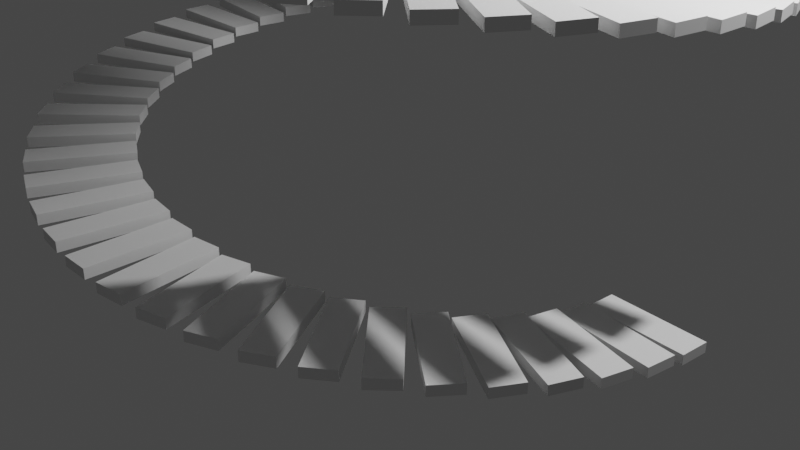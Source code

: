 # Source: SpiralLadder.blend  (saved by Blender 3.2.14; exported with 4.5.12 LTS)
import bpy
from mathutils import Matrix  # noqa: F401  (used for matrix-valued properties, if any)

bpy.ops.wm.read_factory_settings(use_empty=True)
scene = bpy.context.scene
scene.name = 'Scene'

# ---- collections
col_collection = bpy.data.collections.new('Collection'); scene.collection.children.link(col_collection)

# ---- materials (node trees are filled in below, after node groups)
mat_material = bpy.data.materials.new('Material')
mat_material.alpha_threshold = 0.0
mat_material.use_transparent_shadow = False
mat_material.line_color = (0.0, 0.0, 0.0, 1.0)

# ---- node groups
ng_stair = bpy.data.node_groups.new('Stair', 'GeometryNodeTree')
_s = ng_stair.interface.new_socket(name='Geometry', in_out='OUTPUT', socket_type='NodeSocketGeometry')
_s = ng_stair.interface.new_socket(name='Geometry', in_out='INPUT', socket_type='NodeSocketGeometry')
_s = ng_stair.interface.new_socket(name='Resolution', in_out='INPUT', socket_type='NodeSocketInt')
_s.default_value = 48
_s.min_value = 1
_s.max_value = 1024
_s = ng_stair.interface.new_socket(name='Rotations', in_out='INPUT', socket_type='NodeSocketFloat')
_s.default_value = 2.2
_s.min_value = 0.0
_s = ng_stair.interface.new_socket(name='Start Radius', in_out='INPUT', socket_type='NodeSocketFloat')
_s.subtype = 'DISTANCE'
_s.default_value = 3.0
_s = ng_stair.interface.new_socket(name='End Radius', in_out='INPUT', socket_type='NodeSocketFloat')
_s.subtype = 'DISTANCE'
_s.default_value = 3.0
_s = ng_stair.interface.new_socket(name='Height', in_out='INPUT', socket_type='NodeSocketFloat')
_s.subtype = 'DISTANCE'
_s.default_value = 6.0
_s = ng_stair.interface.new_socket(name='Step Depth', in_out='INPUT', socket_type='NodeSocketFloat')
_s.default_value = 0.33
_s.min_value = -1e+04
_s.max_value = 1e+04
_s = ng_stair.interface.new_socket(name='Stair Width', in_out='INPUT', socket_type='NodeSocketFloat')
_s.default_value = 4.0
_s.min_value = -1e+04
_s.max_value = 1e+04
_s = ng_stair.interface.new_socket(name='Thickness', in_out='INPUT', socket_type='NodeSocketFloat')
_s.default_value = 0.1
ng_stair.is_modifier = True
_N = ng_stair.nodes; _L = ng_stair.links
n0 = _N.new('GeometryNodeStoreNamedAttribute'); n0.name = 'Store Named Attribute'; n0.location = (-446, 79)
n0.data_type = 'FLOAT_VECTOR'
n0.domain = 'CORNER'
n0.inputs[2].default_value = 'uv_map'
n1 = _N.new('GeometryNodeInputTangent'); n1.name = 'Curve Tangent'; n1.location = (-207, -210)
n2 = _N.new('FunctionNodeAlignEulerToVector'); n2.name = 'Align Euler to Vector'; n2.location = (24, -163)
n2.axis = 'Y'
n2.pivot_axis = 'Z'
n3 = _N.new('NodeGroupOutput'); n3.name = 'Group Output'; n3.location = (977, 33)
n4 = _N.new('GeometryNodeRealizeInstances'); n4.name = 'Realize Instances'; n4.location = (569, 38)
n5 = _N.new('GeometryNodeInstanceOnPoints'); n5.name = 'Instance on Points'; n5.location = (269, 51)
n6 = _N.new('GeometryNodeExtrudeMesh'); n6.name = 'Extrude Mesh'; n6.location = (-253, 53)
n7 = _N.new('GeometryNodeCurveSpiral'); n7.name = 'Spiral'; n7.location = (-244, 267)
n8 = _N.new('NodeReroute'); n8.name = 'Reroute'; n8.location = (-529, 124)
n8.width = 16
n8.socket_idname = 'NodeSocketFloatDistance'
n9 = _N.new('NodeReroute'); n9.name = 'Reroute.001'; n9.location = (-529, 146)
n9.width = 16
n9.socket_idname = 'NodeSocketFloatDistance'
n10 = _N.new('NodeReroute'); n10.name = 'Reroute.002'; n10.location = (-529, 168)
n10.width = 16
n10.socket_idname = 'NodeSocketFloatDistance'
n11 = _N.new('NodeReroute'); n11.name = 'Reroute.003'; n11.location = (-524, 190)
n11.width = 16
n11.socket_idname = 'NodeSocketFloat'
n12 = _N.new('NodeReroute'); n12.name = 'Reroute.004'; n12.location = (-524, 212)
n12.width = 16
n12.socket_idname = 'NodeSocketIntUnsigned'
n13 = _N.new('NodeGroupInput'); n13.name = 'Group Input'; n13.location = (-970, 280)
n14 = _N.new('GeometryNodeMeshGrid'); n14.name = 'Grid'; n14.location = (-471, 79)
n14.inputs[2].default_value = 2
n14.inputs[3].default_value = 2
_L.new(n7.outputs[0], n5.inputs[0])
_L.new(n1.outputs[0], n2.inputs[2])
_L.new(n2.outputs[0], n5.inputs[5])
_L.new(n4.outputs[0], n3.inputs[0])
_L.new(n6.outputs[0], n5.inputs[2])
_L.new(n5.outputs[0], n4.inputs[0])
_L.new(n13.outputs[6], n14.inputs[0])
_L.new(n13.outputs[7], n14.inputs[1])
_L.new(n0.outputs[0], n6.inputs[0])
_L.new(n13.outputs[8], n6.inputs[3])
_L.new(n12.outputs[0], n7.inputs[0])
_L.new(n11.outputs[0], n7.inputs[1])
_L.new(n10.outputs[0], n7.inputs[2])
_L.new(n9.outputs[0], n7.inputs[3])
_L.new(n8.outputs[0], n7.inputs[4])
_L.new(n13.outputs[5], n8.inputs[0])
_L.new(n13.outputs[4], n9.inputs[0])
_L.new(n13.outputs[3], n10.inputs[0])
_L.new(n13.outputs[2], n11.inputs[0])
_L.new(n13.outputs[1], n12.inputs[0])
_L.new(n14.outputs[0], n0.inputs[0])
_L.new(n14.outputs[1], n0.inputs[3])
n3.is_active_output = True

# ---- material node trees
mat_material.use_nodes = True; mat_material.node_tree.nodes.clear()
_N = mat_material.node_tree.nodes; _L = mat_material.node_tree.links
n0 = _N.new('ShaderNodeOutputMaterial'); n0.name = 'Material Output'; n0.location = (300, 300)
n1 = _N.new('ShaderNodeBsdfPrincipled'); n1.name = 'Principled BSDF'; n1.location = (10, 300)
n1.distribution = 'GGX'
n1.subsurface_method = 'RANDOM_WALK_SKIN'
n1.inputs[2].default_value = 0.4
n1.inputs[3].default_value = 1.45
n1.inputs[27].default_value = (0.0, 0.0, 0.0, 1.0)
n1.inputs[28].default_value = 1.0
_L.new(n1.outputs[0], n0.inputs[0])
n0.is_active_output = True

# ---- world
world_world = bpy.data.worlds.new('World'); scene.world = world_world
world_world.use_nodes = True; world_world.node_tree.nodes.clear()
_N = world_world.node_tree.nodes; _L = world_world.node_tree.links
n0 = _N.new('ShaderNodeOutputWorld'); n0.name = 'World Output'; n0.location = (300, 300)
n1 = _N.new('ShaderNodeBackground'); n1.name = 'Background'; n1.location = (10, 300)
n1.inputs[0].default_value = (0.05088, 0.05088, 0.05088, 1.0)
_L.new(n1.outputs[0], n0.inputs[0])
n0.is_active_output = True
world_world.color = (0.05088, 0.05088, 0.05088)
world_world.use_sun_shadow = False
world_world.sun_shadow_jitter_overblur = 0.0

# ---- cameras
cam_camera = bpy.data.cameras.new('Camera')
cam_camera.clip_end = 100.0
cam_camera.ortho_scale = 7.314

# ---- lights
light_light = bpy.data.lights.new('Light', 'POINT')
light_light.transmission_factor = 0.0
light_light.energy = 1000.0
light_light.shadow_soft_size = 0.1
light_light.shadow_maximum_resolution = 0.006
light_light.use_absolute_resolution = True

# ---- meshes
me_cube = bpy.data.meshes.new('Cube')
me_cube.from_pydata([(1.0, 1.0, 1.0), (1.0, 1.0, -1.0), (1.0, -1.0, 1.0), (1.0, -1.0, -1.0), (-1.0, 1.0, 1.0), (-1.0, 1.0, -1.0), (-1.0, -1.0, 1.0), (-1.0, -1.0, -1.0)], [], [(0, 4, 6, 2), (3, 2, 6, 7), (7, 6, 4, 5), (5, 1, 3, 7), (1, 0, 2, 3), (5, 4, 0, 1)])
_uv = me_cube.uv_layers.new(name='UVMap')
_uv.uv.foreach_set('vector', [0.625, 0.5, 0.875, 0.5, 0.875, 0.75, 0.625, 0.75, 0.375, 0.75, 0.625, 0.75, 0.625, 1.0, 0.375, 1.0, 0.375, 0.0, 0.625, 0.0, 0.625, 0.25, 0.375, 0.25, 0.125, 0.5, 0.375, 0.5, 0.375, 0.75, 0.125, 0.75, 0.375, 0.5, 0.625, 0.5, 0.625, 0.75, 0.375, 0.75, 0.375, 0.25, 0.625, 0.25, 0.625, 0.5, 0.375, 0.5])
me_cube.materials.append(mat_material)
me_cube.use_mirror_vertex_groups = False
me_cube.update()

# ---- objects
ob_cube = bpy.data.objects.new('Cube', me_cube)
ob_light = bpy.data.objects.new('Light', light_light)
ob_camera = bpy.data.objects.new('Camera', cam_camera)

# ---- transforms, parenting, visibility, modifiers, constraints
ob_cube.location = (0.0, 0.0, 0.0)
ob_cube.lock_rotations_4d = False
ob_cube.empty_display_type = 'ARROWS'
ob_cube.lineart.crease_threshold = 0.0
_m = ob_cube.modifiers.new('GeometryNodes', 'NODES')
_m.node_group = ng_stair
_gi = [s.identifier for s in ng_stair.interface.items_tree if s.item_type == 'SOCKET' and s.in_out == 'INPUT']
_m[_gi[6]] = 1.0  # Step Depth
_m[_gi[7]] = 0.3  # Stair Width
_m = ob_cube.modifiers.new('Solidify', 'SOLIDIFY')
_m.thickness = 0.05
ob_light.location = (4.076, 1.005, 5.904)
ob_light.rotation_euler = (0.6503, 0.05522, 1.866)
ob_light.lock_rotations_4d = False
ob_light.empty_display_type = 'ARROWS'
ob_light.color = (0.0, 0.0, 0.0, 0.0)
ob_light.lineart.crease_threshold = 0.0
ob_camera.location = (7.359, -6.926, 4.958)
ob_camera.rotation_euler = (1.109, 0.0, 0.8149)
ob_camera.lock_rotations_4d = False
ob_camera.empty_display_type = 'ARROWS'
ob_camera.color = (0.0, 0.0, 0.0, 0.0)
ob_camera.display_type = 'WIRE'
ob_camera.lineart.crease_threshold = 0.0

# ---- collection membership
col_collection.objects.link(ob_cube)
col_collection.objects.link(ob_light)
col_collection.objects.link(ob_camera)

# ---- scene / render settings (as saved in the file)
scene.camera = ob_camera
scene.frame_start = 1; scene.frame_end = 250; scene.frame_set(1)
scene.render.engine = 'BLENDER_EEVEE_NEXT'
scene.cycles.sampling_pattern = 'TABULATED_SOBOL'
scene.cycles.use_light_tree = False
scene.view_settings.view_transform = 'Filmic'
bpy.context.view_layer.update()
